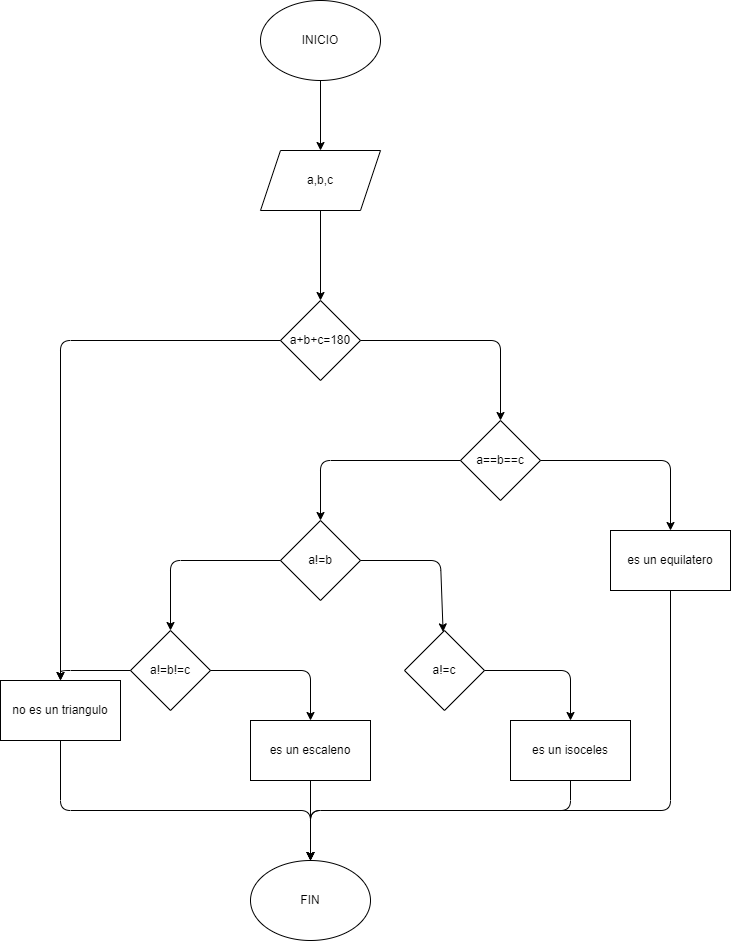

The diagram above was exported from draw.io. Its source (the exported page's mxGraphModel, read from the mxfile embedded in the PNG):
<mxGraphModel dx="1005" dy="588" grid="1" gridSize="10" guides="1" tooltips="1" connect="1" arrows="1" fold="1" page="1" pageScale="1" pageWidth="827" pageHeight="1169" math="0" shadow="0">
  <root>
    <mxCell id="0" />
    <mxCell id="1" parent="0" />
    <mxCell id="2" value="INICIO" style="ellipse;whiteSpace=wrap;html=1;" vertex="1" parent="1">
      <mxGeometry x="270" y="20" width="120" height="80" as="geometry" />
    </mxCell>
    <mxCell id="3" value="" style="endArrow=classic;html=1;exitX=0.5;exitY=1;exitDx=0;exitDy=0;" edge="1" parent="1" source="2">
      <mxGeometry width="50" height="50" relative="1" as="geometry">
        <mxPoint x="390" y="270" as="sourcePoint" />
        <mxPoint x="330" y="170" as="targetPoint" />
      </mxGeometry>
    </mxCell>
    <mxCell id="4" value="a,b,c" style="shape=parallelogram;perimeter=parallelogramPerimeter;whiteSpace=wrap;html=1;fixedSize=1;" vertex="1" parent="1">
      <mxGeometry x="270" y="170" width="120" height="60" as="geometry" />
    </mxCell>
    <mxCell id="5" value="" style="endArrow=classic;html=1;exitX=0.5;exitY=1;exitDx=0;exitDy=0;" edge="1" parent="1" source="4">
      <mxGeometry width="50" height="50" relative="1" as="geometry">
        <mxPoint x="460" y="380" as="sourcePoint" />
        <mxPoint x="330" y="320" as="targetPoint" />
      </mxGeometry>
    </mxCell>
    <mxCell id="6" value="a+b+c=180" style="rhombus;whiteSpace=wrap;html=1;" vertex="1" parent="1">
      <mxGeometry x="290" y="320" width="80" height="80" as="geometry" />
    </mxCell>
    <mxCell id="7" value="" style="endArrow=classic;html=1;exitX=1;exitY=0.5;exitDx=0;exitDy=0;" edge="1" parent="1" source="6">
      <mxGeometry width="50" height="50" relative="1" as="geometry">
        <mxPoint x="480" y="420" as="sourcePoint" />
        <mxPoint x="510" y="440" as="targetPoint" />
        <Array as="points">
          <mxPoint x="510" y="360" />
        </Array>
      </mxGeometry>
    </mxCell>
    <mxCell id="8" value="a==b==c" style="rhombus;whiteSpace=wrap;html=1;" vertex="1" parent="1">
      <mxGeometry x="470" y="440" width="80" height="80" as="geometry" />
    </mxCell>
    <mxCell id="9" value="" style="endArrow=classic;html=1;exitX=1;exitY=0.5;exitDx=0;exitDy=0;" edge="1" parent="1" source="8">
      <mxGeometry width="50" height="50" relative="1" as="geometry">
        <mxPoint x="620" y="500" as="sourcePoint" />
        <mxPoint x="680" y="550" as="targetPoint" />
        <Array as="points">
          <mxPoint x="680" y="480" />
        </Array>
      </mxGeometry>
    </mxCell>
    <mxCell id="10" value="es un equilatero" style="rounded=0;whiteSpace=wrap;html=1;" vertex="1" parent="1">
      <mxGeometry x="620" y="550" width="120" height="60" as="geometry" />
    </mxCell>
    <mxCell id="11" value="" style="endArrow=classic;html=1;exitX=0;exitY=0.5;exitDx=0;exitDy=0;" edge="1" parent="1" source="8" target="12">
      <mxGeometry width="50" height="50" relative="1" as="geometry">
        <mxPoint x="280" y="650" as="sourcePoint" />
        <mxPoint x="330" y="560" as="targetPoint" />
        <Array as="points">
          <mxPoint x="330" y="480" />
        </Array>
      </mxGeometry>
    </mxCell>
    <mxCell id="12" value="a!=b" style="rhombus;whiteSpace=wrap;html=1;" vertex="1" parent="1">
      <mxGeometry x="290" y="540" width="80" height="80" as="geometry" />
    </mxCell>
    <mxCell id="13" value="" style="endArrow=classic;html=1;exitX=1;exitY=0.5;exitDx=0;exitDy=0;" edge="1" parent="1" source="12" target="14">
      <mxGeometry width="50" height="50" relative="1" as="geometry">
        <mxPoint x="340" y="700" as="sourcePoint" />
        <mxPoint x="450" y="660" as="targetPoint" />
        <Array as="points">
          <mxPoint x="450" y="580" />
        </Array>
      </mxGeometry>
    </mxCell>
    <mxCell id="14" value="a!=c" style="rhombus;whiteSpace=wrap;html=1;" vertex="1" parent="1">
      <mxGeometry x="414" y="650" width="80" height="80" as="geometry" />
    </mxCell>
    <mxCell id="15" value="" style="endArrow=classic;html=1;exitX=1;exitY=0.5;exitDx=0;exitDy=0;" edge="1" parent="1" source="14" target="16">
      <mxGeometry width="50" height="50" relative="1" as="geometry">
        <mxPoint x="540" y="710" as="sourcePoint" />
        <mxPoint x="580" y="770" as="targetPoint" />
        <Array as="points">
          <mxPoint x="580" y="690" />
        </Array>
      </mxGeometry>
    </mxCell>
    <mxCell id="16" value="es un isoceles" style="rounded=0;whiteSpace=wrap;html=1;" vertex="1" parent="1">
      <mxGeometry x="520" y="740" width="120" height="60" as="geometry" />
    </mxCell>
    <mxCell id="17" value="" style="endArrow=classic;html=1;exitX=0;exitY=0.5;exitDx=0;exitDy=0;" edge="1" parent="1" source="12" target="18">
      <mxGeometry width="50" height="50" relative="1" as="geometry">
        <mxPoint x="290" y="640" as="sourcePoint" />
        <mxPoint x="180" y="690" as="targetPoint" />
        <Array as="points">
          <mxPoint x="180" y="580" />
        </Array>
      </mxGeometry>
    </mxCell>
    <mxCell id="18" value="a!=b!=c" style="rhombus;whiteSpace=wrap;html=1;" vertex="1" parent="1">
      <mxGeometry x="140" y="650" width="80" height="80" as="geometry" />
    </mxCell>
    <mxCell id="19" value="" style="endArrow=classic;html=1;exitX=1;exitY=0.5;exitDx=0;exitDy=0;" edge="1" parent="1" source="18" target="20">
      <mxGeometry width="50" height="50" relative="1" as="geometry">
        <mxPoint x="310" y="830" as="sourcePoint" />
        <mxPoint x="320" y="770" as="targetPoint" />
        <Array as="points">
          <mxPoint x="320" y="690" />
        </Array>
      </mxGeometry>
    </mxCell>
    <mxCell id="20" value="es un escaleno" style="rounded=0;whiteSpace=wrap;html=1;" vertex="1" parent="1">
      <mxGeometry x="260" y="740" width="120" height="60" as="geometry" />
    </mxCell>
    <mxCell id="21" value="" style="endArrow=classic;html=1;exitX=0;exitY=0.5;exitDx=0;exitDy=0;" edge="1" parent="1" source="6" target="22">
      <mxGeometry width="50" height="50" relative="1" as="geometry">
        <mxPoint x="100" y="820" as="sourcePoint" />
        <mxPoint x="70" y="730" as="targetPoint" />
        <Array as="points">
          <mxPoint x="70" y="360" />
        </Array>
      </mxGeometry>
    </mxCell>
    <mxCell id="22" value="no es un triangulo" style="rounded=0;whiteSpace=wrap;html=1;" vertex="1" parent="1">
      <mxGeometry x="10" y="700" width="120" height="60" as="geometry" />
    </mxCell>
    <mxCell id="23" value="" style="endArrow=classic;html=1;exitX=0;exitY=0.5;exitDx=0;exitDy=0;entryX=0.5;entryY=0;entryDx=0;entryDy=0;" edge="1" parent="1" source="18" target="22">
      <mxGeometry width="50" height="50" relative="1" as="geometry">
        <mxPoint x="110" y="720" as="sourcePoint" />
        <mxPoint x="160" y="670" as="targetPoint" />
        <Array as="points">
          <mxPoint x="70" y="690" />
        </Array>
      </mxGeometry>
    </mxCell>
    <mxCell id="24" value="" style="endArrow=classic;html=1;exitX=0.5;exitY=1;exitDx=0;exitDy=0;" edge="1" parent="1" source="22">
      <mxGeometry width="50" height="50" relative="1" as="geometry">
        <mxPoint x="270" y="930" as="sourcePoint" />
        <mxPoint x="320" y="880" as="targetPoint" />
        <Array as="points">
          <mxPoint x="70" y="830" />
          <mxPoint x="320" y="830" />
        </Array>
      </mxGeometry>
    </mxCell>
    <mxCell id="25" value="" style="endArrow=classic;html=1;exitX=0.5;exitY=1;exitDx=0;exitDy=0;" edge="1" parent="1" source="20">
      <mxGeometry width="50" height="50" relative="1" as="geometry">
        <mxPoint x="210" y="960" as="sourcePoint" />
        <mxPoint x="320" y="880" as="targetPoint" />
      </mxGeometry>
    </mxCell>
    <mxCell id="26" value="" style="endArrow=classic;html=1;exitX=0.5;exitY=1;exitDx=0;exitDy=0;" edge="1" parent="1" source="16">
      <mxGeometry width="50" height="50" relative="1" as="geometry">
        <mxPoint x="500" y="880" as="sourcePoint" />
        <mxPoint x="320" y="880" as="targetPoint" />
        <Array as="points">
          <mxPoint x="580" y="830" />
          <mxPoint x="320" y="830" />
        </Array>
      </mxGeometry>
    </mxCell>
    <mxCell id="27" value="" style="endArrow=classic;html=1;exitX=0.5;exitY=1;exitDx=0;exitDy=0;" edge="1" parent="1" source="10">
      <mxGeometry width="50" height="50" relative="1" as="geometry">
        <mxPoint x="350" y="880" as="sourcePoint" />
        <mxPoint x="320" y="880" as="targetPoint" />
        <Array as="points">
          <mxPoint x="680" y="830" />
          <mxPoint x="320" y="830" />
        </Array>
      </mxGeometry>
    </mxCell>
    <mxCell id="28" value="FIN" style="ellipse;whiteSpace=wrap;html=1;" vertex="1" parent="1">
      <mxGeometry x="260" y="880" width="120" height="80" as="geometry" />
    </mxCell>
  </root>
</mxGraphModel>